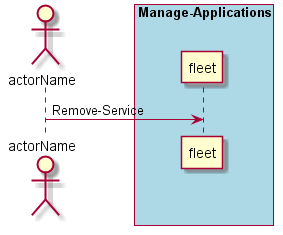

The diagram above was rendered by PlantUML. Its source (embedded in the PNG):
@startuml
Actor "actorName" as A

box "Manage-Applications" #lightblue
participant "fleet" as S
A -> S : Remove-Service
end box

@enduml